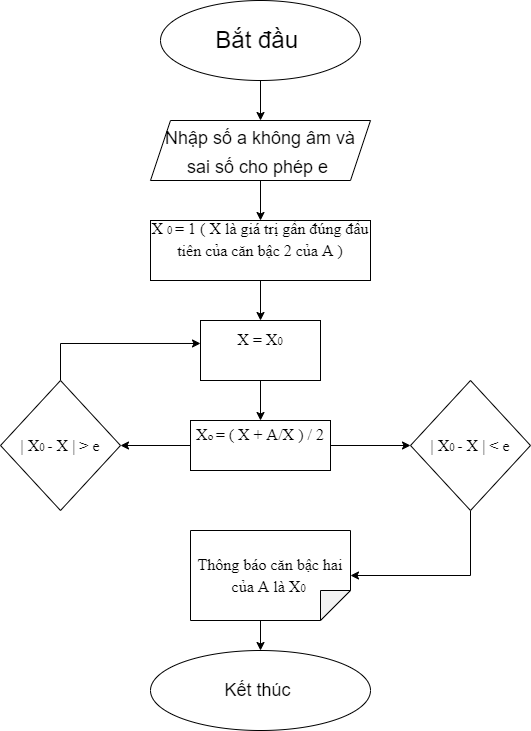

The diagram above was exported from draw.io. Its source (the exported page's mxGraphModel, read from the mxfile embedded in the PNG):
<mxGraphModel dx="466" dy="556" grid="1" gridSize="10" guides="1" tooltips="1" connect="1" arrows="1" fold="1" page="1" pageScale="1" pageWidth="827" pageHeight="1169" math="0" shadow="0">
  <root>
    <mxCell id="WIyWlLk6GJQsqaUBKTNV-0" />
    <mxCell id="WIyWlLk6GJQsqaUBKTNV-1" parent="WIyWlLk6GJQsqaUBKTNV-0" />
    <mxCell id="HC9A9gn2X7BoYLRnzuQt-0" value="Bắt đầu&amp;nbsp;" style="ellipse;whiteSpace=wrap;html=1;fontSize=24;" vertex="1" parent="WIyWlLk6GJQsqaUBKTNV-1">
      <mxGeometry x="320" width="200" height="80" as="geometry" />
    </mxCell>
    <mxCell id="HC9A9gn2X7BoYLRnzuQt-1" value="" style="endArrow=classic;html=1;rounded=0;fontSize=24;exitX=0.5;exitY=1;exitDx=0;exitDy=0;" edge="1" parent="WIyWlLk6GJQsqaUBKTNV-1" source="HC9A9gn2X7BoYLRnzuQt-0" target="HC9A9gn2X7BoYLRnzuQt-2">
      <mxGeometry width="50" height="50" relative="1" as="geometry">
        <mxPoint x="390" y="200" as="sourcePoint" />
        <mxPoint x="420" y="120" as="targetPoint" />
      </mxGeometry>
    </mxCell>
    <mxCell id="HC9A9gn2X7BoYLRnzuQt-4" style="edgeStyle=orthogonalEdgeStyle;rounded=0;orthogonalLoop=1;jettySize=auto;html=1;exitX=0.5;exitY=1;exitDx=0;exitDy=0;fontSize=18;" edge="1" parent="WIyWlLk6GJQsqaUBKTNV-1" source="HC9A9gn2X7BoYLRnzuQt-2" target="HC9A9gn2X7BoYLRnzuQt-5">
      <mxGeometry relative="1" as="geometry">
        <mxPoint x="420" y="220" as="targetPoint" />
      </mxGeometry>
    </mxCell>
    <mxCell id="HC9A9gn2X7BoYLRnzuQt-2" value="&lt;font style=&quot;font-size: 18px;&quot;&gt;Nhập số a không âm và sai số cho phép e&amp;nbsp;&lt;/font&gt;" style="shape=parallelogram;perimeter=parallelogramPerimeter;whiteSpace=wrap;html=1;fixedSize=1;fontSize=24;" vertex="1" parent="WIyWlLk6GJQsqaUBKTNV-1">
      <mxGeometry x="310" y="120" width="220" height="60" as="geometry" />
    </mxCell>
    <mxCell id="HC9A9gn2X7BoYLRnzuQt-10" style="edgeStyle=orthogonalEdgeStyle;rounded=0;orthogonalLoop=1;jettySize=auto;html=1;exitX=0.5;exitY=1;exitDx=0;exitDy=0;fontSize=18;" edge="1" parent="WIyWlLk6GJQsqaUBKTNV-1" source="HC9A9gn2X7BoYLRnzuQt-5" target="HC9A9gn2X7BoYLRnzuQt-7">
      <mxGeometry relative="1" as="geometry" />
    </mxCell>
    <mxCell id="HC9A9gn2X7BoYLRnzuQt-5" value="&lt;div style=&quot;&quot;&gt;&lt;br&gt;&lt;/div&gt;&lt;div style=&quot;&quot;&gt;&lt;br&gt;&lt;/div&gt;&lt;div style=&quot;&quot;&gt;&lt;span style=&quot;mso-spacerun:'yes';font-size:12pt;font-family:Times New Roman;color:rgb(0,0,0);&quot;&gt;X &lt;/span&gt;&lt;span style=&quot;mso-spacerun:'yes';font-size:8.04pt;font-family:Times New Roman;color:rgb(0,0,0);&quot;&gt;0 &lt;/span&gt;&lt;span style=&quot;mso-spacerun:'yes';font-size:12pt;font-family:Times New Roman;color:rgb(0,0,0);&quot;&gt;= 1 ( X là giá trị gần đúng đầu tiên của căn bậc 2 của A )&lt;br&gt;&lt;/span&gt;&lt;/div&gt;&lt;div style=&quot;&quot;&gt;&lt;br&gt;&lt;/div&gt;&lt;div style=&quot;&quot;&gt;&lt;br&gt;&lt;/div&gt;&lt;div style=&quot;&quot;&gt;&lt;br&gt;&lt;/div&gt;" style="rounded=0;whiteSpace=wrap;html=1;fontSize=18;align=center;" vertex="1" parent="WIyWlLk6GJQsqaUBKTNV-1">
      <mxGeometry x="310" y="220" width="220" height="60" as="geometry" />
    </mxCell>
    <mxCell id="HC9A9gn2X7BoYLRnzuQt-13" style="edgeStyle=orthogonalEdgeStyle;rounded=0;orthogonalLoop=1;jettySize=auto;html=1;exitX=0.5;exitY=1;exitDx=0;exitDy=0;fontSize=18;" edge="1" parent="WIyWlLk6GJQsqaUBKTNV-1" source="HC9A9gn2X7BoYLRnzuQt-7" target="HC9A9gn2X7BoYLRnzuQt-9">
      <mxGeometry relative="1" as="geometry" />
    </mxCell>
    <mxCell id="HC9A9gn2X7BoYLRnzuQt-7" value="&#10;&#10;&lt;div&gt;&lt;span style=&quot;mso-spacerun:'yes';font-size:12pt;font-family:Times New Roman;color:rgb(0,0,0);&quot;&gt;X = X&lt;/span&gt;&lt;span style=&quot;mso-spacerun:'yes';font-size:8.04pt;font-family:Times New Roman;color:rgb(0,0,0);&quot;&gt;0&#10;&lt;/span&gt;&lt;/div&gt;&#10;&#10;&#10;" style="rounded=0;whiteSpace=wrap;html=1;fontSize=18;" vertex="1" parent="WIyWlLk6GJQsqaUBKTNV-1">
      <mxGeometry x="360" y="320" width="120" height="60" as="geometry" />
    </mxCell>
    <mxCell id="HC9A9gn2X7BoYLRnzuQt-14" style="edgeStyle=orthogonalEdgeStyle;rounded=0;orthogonalLoop=1;jettySize=auto;html=1;exitX=1;exitY=0.5;exitDx=0;exitDy=0;fontSize=18;" edge="1" parent="WIyWlLk6GJQsqaUBKTNV-1" source="HC9A9gn2X7BoYLRnzuQt-9" target="HC9A9gn2X7BoYLRnzuQt-15">
      <mxGeometry relative="1" as="geometry">
        <mxPoint x="550" y="445" as="targetPoint" />
      </mxGeometry>
    </mxCell>
    <mxCell id="HC9A9gn2X7BoYLRnzuQt-16" style="edgeStyle=orthogonalEdgeStyle;rounded=0;orthogonalLoop=1;jettySize=auto;html=1;exitX=0;exitY=0.5;exitDx=0;exitDy=0;fontSize=18;" edge="1" parent="WIyWlLk6GJQsqaUBKTNV-1" source="HC9A9gn2X7BoYLRnzuQt-9">
      <mxGeometry relative="1" as="geometry">
        <mxPoint x="280" y="445" as="targetPoint" />
      </mxGeometry>
    </mxCell>
    <mxCell id="HC9A9gn2X7BoYLRnzuQt-9" value="&#10;&#10;&lt;div&gt;&lt;span style=&quot;mso-spacerun:'yes';font-size:12pt;font-family:Times New Roman;color:rgb(0,0,0);&quot;&gt;X&lt;/span&gt;&lt;span style=&quot;mso-spacerun:'yes';font-size:8.04pt;font-family:Times New Roman;color:rgb(0,0,0);&quot;&gt;o &lt;/span&gt;&lt;span style=&quot;mso-spacerun:'yes';font-size:12pt;font-family:Times New Roman;color:rgb(0,0,0);&quot;&gt;= ( X + A/X ) / 2&#10;&lt;/span&gt;&lt;/div&gt;&#10;&#10;&#10;" style="rounded=0;whiteSpace=wrap;html=1;fontSize=18;" vertex="1" parent="WIyWlLk6GJQsqaUBKTNV-1">
      <mxGeometry x="350" y="420" width="140" height="50" as="geometry" />
    </mxCell>
    <mxCell id="HC9A9gn2X7BoYLRnzuQt-20" style="edgeStyle=orthogonalEdgeStyle;rounded=0;orthogonalLoop=1;jettySize=auto;html=1;exitX=0.5;exitY=1;exitDx=0;exitDy=0;entryX=0.5;entryY=0;entryDx=0;entryDy=0;entryPerimeter=0;fontSize=18;" edge="1" parent="WIyWlLk6GJQsqaUBKTNV-1" source="HC9A9gn2X7BoYLRnzuQt-15" target="HC9A9gn2X7BoYLRnzuQt-19">
      <mxGeometry relative="1" as="geometry" />
    </mxCell>
    <mxCell id="HC9A9gn2X7BoYLRnzuQt-15" value="&lt;div&gt;&lt;span style=&quot;font-size: 12pt; font-family: Arial;&quot;&gt; &lt;/span&gt;&lt;/div&gt;&lt;div&gt;&lt;span style=&quot;font-size: 12pt; font-family: &amp;quot;Times New Roman&amp;quot;;&quot;&gt;| X&lt;/span&gt;&lt;span style=&quot;font-size: 8.04pt; font-family: &amp;quot;Times New Roman&amp;quot;;&quot;&gt;0 &lt;/span&gt;&lt;span style=&quot;font-size: 12pt; font-family: &amp;quot;Times New Roman&amp;quot;;&quot;&gt;- X | &amp;lt; e&lt;/span&gt;&lt;/div&gt;" style="rhombus;whiteSpace=wrap;html=1;fontSize=18;" vertex="1" parent="WIyWlLk6GJQsqaUBKTNV-1">
      <mxGeometry x="570" y="380" width="120" height="130" as="geometry" />
    </mxCell>
    <mxCell id="HC9A9gn2X7BoYLRnzuQt-18" style="edgeStyle=orthogonalEdgeStyle;rounded=0;orthogonalLoop=1;jettySize=auto;html=1;exitX=0.5;exitY=0;exitDx=0;exitDy=0;entryX=0;entryY=0.383;entryDx=0;entryDy=0;entryPerimeter=0;fontSize=18;" edge="1" parent="WIyWlLk6GJQsqaUBKTNV-1" source="HC9A9gn2X7BoYLRnzuQt-17" target="HC9A9gn2X7BoYLRnzuQt-7">
      <mxGeometry relative="1" as="geometry" />
    </mxCell>
    <mxCell id="HC9A9gn2X7BoYLRnzuQt-17" value="&lt;div&gt;&lt;span style=&quot;font-size: 12pt; font-family: Arial;&quot;&gt; &lt;/span&gt;&lt;/div&gt;&lt;div&gt;&lt;span style=&quot;font-size: 12pt; font-family: &amp;quot;Times New Roman&amp;quot;;&quot;&gt;| X&lt;/span&gt;&lt;span style=&quot;font-size: 8.04pt; font-family: &amp;quot;Times New Roman&amp;quot;;&quot;&gt;0 &lt;/span&gt;&lt;span style=&quot;font-size: 12pt; font-family: &amp;quot;Times New Roman&amp;quot;;&quot;&gt;- X | &amp;gt; e&lt;/span&gt;&lt;/div&gt;" style="rhombus;whiteSpace=wrap;html=1;fontSize=18;" vertex="1" parent="WIyWlLk6GJQsqaUBKTNV-1">
      <mxGeometry x="160" y="380" width="120" height="130" as="geometry" />
    </mxCell>
    <mxCell id="HC9A9gn2X7BoYLRnzuQt-23" style="edgeStyle=orthogonalEdgeStyle;rounded=0;orthogonalLoop=1;jettySize=auto;html=1;exitX=0;exitY=0;exitDx=90;exitDy=95;exitPerimeter=0;entryX=0.5;entryY=0;entryDx=0;entryDy=0;fontSize=18;" edge="1" parent="WIyWlLk6GJQsqaUBKTNV-1" source="HC9A9gn2X7BoYLRnzuQt-19" target="HC9A9gn2X7BoYLRnzuQt-21">
      <mxGeometry relative="1" as="geometry" />
    </mxCell>
    <mxCell id="HC9A9gn2X7BoYLRnzuQt-19" value="&lt;div&gt;&lt;span style=&quot;font-size: 12pt; font-family: &amp;quot;Times New Roman&amp;quot;;&quot;&gt;Thông báo căn bậc hai của A là X&lt;/span&gt;&lt;span style=&quot;font-size: 8.04pt; font-family: &amp;quot;Times New Roman&amp;quot;;&quot;&gt;0&amp;nbsp;&lt;/span&gt;&lt;/div&gt;" style="shape=note;whiteSpace=wrap;html=1;backgroundOutline=1;darkOpacity=0.05;fontSize=18;direction=south;" vertex="1" parent="WIyWlLk6GJQsqaUBKTNV-1">
      <mxGeometry x="350" y="530" width="160" height="90" as="geometry" />
    </mxCell>
    <mxCell id="HC9A9gn2X7BoYLRnzuQt-21" value="Kết thúc&amp;nbsp;" style="ellipse;whiteSpace=wrap;html=1;fontSize=18;" vertex="1" parent="WIyWlLk6GJQsqaUBKTNV-1">
      <mxGeometry x="310" y="650" width="220" height="80" as="geometry" />
    </mxCell>
  </root>
</mxGraphModel>